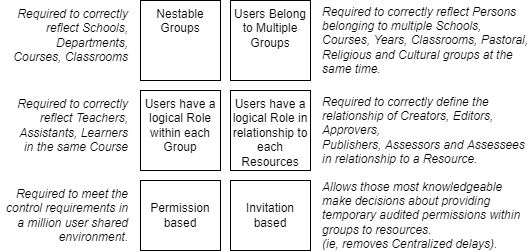

The diagram above was exported from draw.io. Its source (the exported page's mxGraphModel, read from the mxfile embedded in the PNG):
<mxGraphModel dx="782" dy="517" grid="1" gridSize="10" guides="1" tooltips="1" connect="1" arrows="1" fold="1" page="1" pageScale="1" pageWidth="827" pageHeight="1169" math="0" shadow="0">
  <root>
    <mxCell id="U2vRWpI0dpXCsrSGyEU3-0" />
    <mxCell id="U2vRWpI0dpXCsrSGyEU3-1" parent="U2vRWpI0dpXCsrSGyEU3-0" />
    <mxCell id="U2vRWpI0dpXCsrSGyEU3-2" value="Users Belong to Multiple Groups" style="rounded=0;whiteSpace=wrap;html=1;fontSize=12;strokeWidth=1;fillColor=none;verticalAlign=top;" parent="U2vRWpI0dpXCsrSGyEU3-1" vertex="1">
      <mxGeometry x="360" y="70" width="80" height="80" as="geometry" />
    </mxCell>
    <mxCell id="U2vRWpI0dpXCsrSGyEU3-3" value="Nestable Groups" style="rounded=0;whiteSpace=wrap;html=1;fontSize=12;strokeWidth=1;fillColor=none;verticalAlign=top;" parent="U2vRWpI0dpXCsrSGyEU3-1" vertex="1">
      <mxGeometry x="270" y="70" width="80" height="80" as="geometry" />
    </mxCell>
    <mxCell id="U2vRWpI0dpXCsrSGyEU3-4" value="Users have a logical Role within each Group" style="rounded=0;whiteSpace=wrap;html=1;fontSize=12;strokeWidth=1;fillColor=none;verticalAlign=top;" parent="U2vRWpI0dpXCsrSGyEU3-1" vertex="1">
      <mxGeometry x="270" y="160" width="80" height="80" as="geometry" />
    </mxCell>
    <mxCell id="U2vRWpI0dpXCsrSGyEU3-9" value="Users have a logical Role in relationship to each Resources" style="rounded=0;whiteSpace=wrap;html=1;fontSize=12;strokeWidth=1;fillColor=none;verticalAlign=top;" parent="U2vRWpI0dpXCsrSGyEU3-1" vertex="1">
      <mxGeometry x="360" y="160" width="80" height="80" as="geometry" />
    </mxCell>
    <mxCell id="RXiOHoOsmugMSRAOVyyB-1" value="Permission based" style="rounded=0;whiteSpace=wrap;html=1;fontSize=12;strokeWidth=1;fillColor=none;verticalAlign=middle;" parent="U2vRWpI0dpXCsrSGyEU3-1" vertex="1">
      <mxGeometry x="270" y="250" width="80" height="70" as="geometry" />
    </mxCell>
    <mxCell id="RXiOHoOsmugMSRAOVyyB-3" value="Invitation based" style="rounded=0;whiteSpace=wrap;html=1;fontSize=12;strokeWidth=1;fillColor=none;verticalAlign=middle;" parent="U2vRWpI0dpXCsrSGyEU3-1" vertex="1">
      <mxGeometry x="360" y="250" width="80" height="70" as="geometry" />
    </mxCell>
    <mxCell id="Ak5vMOKQBrF32ffl_ZrU-2" value="Notes" parent="U2vRWpI0dpXCsrSGyEU3-0" />
    <mxCell id="U2vRWpI0dpXCsrSGyEU3-5" value="Required to correctly reflect Schools, Departments, Courses, Classrooms" style="rounded=0;whiteSpace=wrap;html=1;fontSize=12;strokeWidth=1;fillColor=none;verticalAlign=top;strokeColor=none;fontStyle=2;align=right;" parent="Ak5vMOKQBrF32ffl_ZrU-2" vertex="1">
      <mxGeometry x="140" y="70" width="120" height="90" as="geometry" />
    </mxCell>
    <mxCell id="U2vRWpI0dpXCsrSGyEU3-8" value="Required to correctly reflect Teachers, Assistants, Learners in the same Course" style="rounded=0;whiteSpace=wrap;html=1;fontSize=12;strokeWidth=1;fillColor=none;verticalAlign=top;strokeColor=none;fontStyle=2;align=right;" parent="Ak5vMOKQBrF32ffl_ZrU-2" vertex="1">
      <mxGeometry x="140" y="160" width="120" height="80" as="geometry" />
    </mxCell>
    <mxCell id="RXiOHoOsmugMSRAOVyyB-5" value="Required to meet the control requirements in a million user shared environment." style="rounded=0;whiteSpace=wrap;html=1;fontSize=12;strokeWidth=1;fillColor=none;verticalAlign=top;strokeColor=none;fontStyle=2;align=right;" parent="Ak5vMOKQBrF32ffl_ZrU-2" vertex="1">
      <mxGeometry x="130" y="250" width="130" height="70" as="geometry" />
    </mxCell>
    <mxCell id="U2vRWpI0dpXCsrSGyEU3-7" value="Required to correctly reflect Persons belonging to multiple Schools, Courses, Years, Classrooms, Pastoral, Religious and Cultural groups at the same time." style="rounded=0;whiteSpace=wrap;html=1;fontSize=12;strokeWidth=1;fillColor=none;verticalAlign=middle;strokeColor=none;fontStyle=2;align=left;" parent="Ak5vMOKQBrF32ffl_ZrU-2" vertex="1">
      <mxGeometry x="450" y="70" width="210" height="80" as="geometry" />
    </mxCell>
    <mxCell id="U2vRWpI0dpXCsrSGyEU3-10" value="Required to correctly define the relationship of Creators, Editors, Approvers,&lt;br&gt;Publishers, Assessors and Assessees in relationship to a Resource." style="rounded=0;whiteSpace=wrap;html=1;fontSize=12;strokeWidth=1;fillColor=none;verticalAlign=middle;strokeColor=none;fontStyle=2;align=left;" parent="Ak5vMOKQBrF32ffl_ZrU-2" vertex="1">
      <mxGeometry x="450" y="160" width="210" height="80" as="geometry" />
    </mxCell>
    <mxCell id="RXiOHoOsmugMSRAOVyyB-4" value="Allows those most knowledgeable make decisions about providing temporary audited permissions within groups to resources. &lt;br&gt;(ie, removes Centralized delays)." style="rounded=0;whiteSpace=wrap;html=1;fontSize=12;strokeWidth=1;fillColor=none;verticalAlign=middle;strokeColor=none;fontStyle=2;align=left;" parent="Ak5vMOKQBrF32ffl_ZrU-2" vertex="1">
      <mxGeometry x="450" y="250" width="210" height="70" as="geometry" />
    </mxCell>
  </root>
</mxGraphModel>